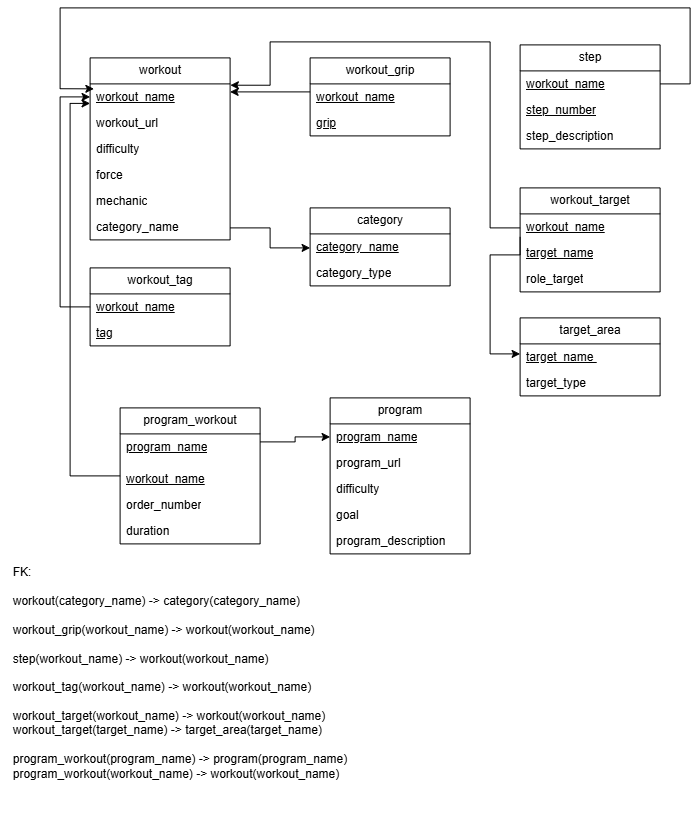

The diagram above was exported from draw.io. Its source (the exported page's mxGraphModel, read from the mxfile embedded in the PNG):
<mxGraphModel dx="1290" dy="708" grid="1" gridSize="10" guides="1" tooltips="1" connect="1" arrows="1" fold="1" page="1" pageScale="1" pageWidth="850" pageHeight="1100" math="0" shadow="0">
  <root>
    <mxCell id="0" />
    <mxCell id="1" parent="0" />
    <mxCell id="PPxYN5mc_K9bDcOdPnVI-1" parent="1" style="swimlane;fontStyle=0;childLayout=stackLayout;horizontal=1;startSize=26;fillColor=none;horizontalStack=0;resizeParent=1;resizeParentMax=0;resizeLast=0;collapsible=1;marginBottom=0;whiteSpace=wrap;html=1;" value="workout" vertex="1">
      <mxGeometry height="182" width="140" x="140" y="100" as="geometry" />
    </mxCell>
    <mxCell id="PPxYN5mc_K9bDcOdPnVI-2" parent="PPxYN5mc_K9bDcOdPnVI-1" style="text;strokeColor=none;fillColor=none;align=left;verticalAlign=top;spacingLeft=4;spacingRight=4;overflow=hidden;rotatable=0;points=[[0,0.5],[1,0.5]];portConstraint=eastwest;whiteSpace=wrap;html=1;" value="&lt;u&gt;workout_name&lt;/u&gt;" vertex="1">
      <mxGeometry height="26" width="140" y="26" as="geometry" />
    </mxCell>
    <mxCell id="PPxYN5mc_K9bDcOdPnVI-3" parent="PPxYN5mc_K9bDcOdPnVI-1" style="text;strokeColor=none;fillColor=none;align=left;verticalAlign=top;spacingLeft=4;spacingRight=4;overflow=hidden;rotatable=0;points=[[0,0.5],[1,0.5]];portConstraint=eastwest;whiteSpace=wrap;html=1;" value="workout_url&amp;nbsp;" vertex="1">
      <mxGeometry height="26" width="140" y="52" as="geometry" />
    </mxCell>
    <mxCell id="PPxYN5mc_K9bDcOdPnVI-5" parent="PPxYN5mc_K9bDcOdPnVI-1" style="text;strokeColor=none;fillColor=none;align=left;verticalAlign=top;spacingLeft=4;spacingRight=4;overflow=hidden;rotatable=0;points=[[0,0.5],[1,0.5]];portConstraint=eastwest;whiteSpace=wrap;html=1;" value="difficulty" vertex="1">
      <mxGeometry height="26" width="140" y="78" as="geometry" />
    </mxCell>
    <mxCell id="PPxYN5mc_K9bDcOdPnVI-4" parent="PPxYN5mc_K9bDcOdPnVI-1" style="text;strokeColor=none;fillColor=none;align=left;verticalAlign=top;spacingLeft=4;spacingRight=4;overflow=hidden;rotatable=0;points=[[0,0.5],[1,0.5]];portConstraint=eastwest;whiteSpace=wrap;html=1;" value="force" vertex="1">
      <mxGeometry height="26" width="140" y="104" as="geometry" />
    </mxCell>
    <mxCell id="qjYBhdxEIYpNhpg9klWv-1" parent="PPxYN5mc_K9bDcOdPnVI-1" style="text;strokeColor=none;fillColor=none;align=left;verticalAlign=top;spacingLeft=4;spacingRight=4;overflow=hidden;rotatable=0;points=[[0,0.5],[1,0.5]];portConstraint=eastwest;whiteSpace=wrap;html=1;" value="mechanic" vertex="1">
      <mxGeometry height="26" width="140" y="130" as="geometry" />
    </mxCell>
    <mxCell id="JSw9iSoLif2Q-g4ze7uk-1" parent="PPxYN5mc_K9bDcOdPnVI-1" style="text;strokeColor=none;fillColor=none;align=left;verticalAlign=top;spacingLeft=4;spacingRight=4;overflow=hidden;rotatable=0;points=[[0,0.5],[1,0.5]];portConstraint=eastwest;whiteSpace=wrap;html=1;" value="category_name" vertex="1">
      <mxGeometry height="26" width="140" y="156" as="geometry" />
    </mxCell>
    <mxCell id="PPxYN5mc_K9bDcOdPnVI-6" parent="1" style="swimlane;fontStyle=0;childLayout=stackLayout;horizontal=1;startSize=26;fillColor=none;horizontalStack=0;resizeParent=1;resizeParentMax=0;resizeLast=0;collapsible=1;marginBottom=0;whiteSpace=wrap;html=1;" value="workout_grip" vertex="1">
      <mxGeometry height="78" width="140" x="360" y="100" as="geometry" />
    </mxCell>
    <mxCell id="PPxYN5mc_K9bDcOdPnVI-7" parent="PPxYN5mc_K9bDcOdPnVI-6" style="text;strokeColor=none;fillColor=none;align=left;verticalAlign=top;spacingLeft=4;spacingRight=4;overflow=hidden;rotatable=0;points=[[0,0.5],[1,0.5]];portConstraint=eastwest;whiteSpace=wrap;html=1;" value="&lt;u&gt;workout_name&lt;/u&gt;" vertex="1">
      <mxGeometry height="26" width="140" y="26" as="geometry" />
    </mxCell>
    <mxCell id="PPxYN5mc_K9bDcOdPnVI-8" parent="PPxYN5mc_K9bDcOdPnVI-6" style="text;strokeColor=none;fillColor=none;align=left;verticalAlign=top;spacingLeft=4;spacingRight=4;overflow=hidden;rotatable=0;points=[[0,0.5],[1,0.5]];portConstraint=eastwest;whiteSpace=wrap;html=1;" value="&lt;u&gt;grip&lt;/u&gt;" vertex="1">
      <mxGeometry height="26" width="140" y="52" as="geometry" />
    </mxCell>
    <mxCell id="PPxYN5mc_K9bDcOdPnVI-15" parent="1" style="swimlane;fontStyle=0;childLayout=stackLayout;horizontal=1;startSize=26;fillColor=none;horizontalStack=0;resizeParent=1;resizeParentMax=0;resizeLast=0;collapsible=1;marginBottom=0;whiteSpace=wrap;html=1;" value="target_area" vertex="1">
      <mxGeometry height="78" width="140" x="570" y="360" as="geometry" />
    </mxCell>
    <mxCell id="PPxYN5mc_K9bDcOdPnVI-17" parent="PPxYN5mc_K9bDcOdPnVI-15" style="text;strokeColor=none;fillColor=none;align=left;verticalAlign=top;spacingLeft=4;spacingRight=4;overflow=hidden;rotatable=0;points=[[0,0.5],[1,0.5]];portConstraint=eastwest;whiteSpace=wrap;html=1;" value="&lt;u&gt;target_name&amp;nbsp;&lt;/u&gt;" vertex="1">
      <mxGeometry height="26" width="140" y="26" as="geometry" />
    </mxCell>
    <mxCell id="PPxYN5mc_K9bDcOdPnVI-18" parent="PPxYN5mc_K9bDcOdPnVI-15" style="text;strokeColor=none;fillColor=none;align=left;verticalAlign=top;spacingLeft=4;spacingRight=4;overflow=hidden;rotatable=0;points=[[0,0.5],[1,0.5]];portConstraint=eastwest;whiteSpace=wrap;html=1;" value="target_type" vertex="1">
      <mxGeometry height="26" width="140" y="52" as="geometry" />
    </mxCell>
    <mxCell id="JSw9iSoLif2Q-g4ze7uk-2" edge="1" parent="1" style="edgeStyle=orthogonalEdgeStyle;rounded=0;orthogonalLoop=1;jettySize=auto;html=1;startArrow=classic;startFill=1;endArrow=none;endFill=0;exitX=0;exitY=0.538;exitDx=0;exitDy=0;exitPerimeter=0;">
      <mxGeometry relative="1" as="geometry">
        <Array as="points">
          <mxPoint x="320" y="290" />
          <mxPoint x="320" y="270" />
          <mxPoint x="280" y="270" />
        </Array>
        <mxPoint x="360" y="289.98799999999983" as="sourcePoint" />
        <mxPoint x="280" y="269" as="targetPoint" />
      </mxGeometry>
    </mxCell>
    <mxCell id="PPxYN5mc_K9bDcOdPnVI-23" parent="1" style="swimlane;fontStyle=0;childLayout=stackLayout;horizontal=1;startSize=26;fillColor=none;horizontalStack=0;resizeParent=1;resizeParentMax=0;resizeLast=0;collapsible=1;marginBottom=0;whiteSpace=wrap;html=1;" value="category" vertex="1">
      <mxGeometry height="78" width="140" x="360" y="250" as="geometry" />
    </mxCell>
    <mxCell id="PPxYN5mc_K9bDcOdPnVI-25" parent="PPxYN5mc_K9bDcOdPnVI-23" style="text;strokeColor=none;fillColor=none;align=left;verticalAlign=top;spacingLeft=4;spacingRight=4;overflow=hidden;rotatable=0;points=[[0,0.5],[1,0.5]];portConstraint=eastwest;whiteSpace=wrap;html=1;" value="&lt;u&gt;category_name&lt;/u&gt;" vertex="1">
      <mxGeometry height="26" width="140" y="26" as="geometry" />
    </mxCell>
    <mxCell id="PPxYN5mc_K9bDcOdPnVI-26" parent="PPxYN5mc_K9bDcOdPnVI-23" style="text;strokeColor=none;fillColor=none;align=left;verticalAlign=top;spacingLeft=4;spacingRight=4;overflow=hidden;rotatable=0;points=[[0,0.5],[1,0.5]];portConstraint=eastwest;whiteSpace=wrap;html=1;" value="category_type" vertex="1">
      <mxGeometry height="26" width="140" y="52" as="geometry" />
    </mxCell>
    <mxCell id="PPxYN5mc_K9bDcOdPnVI-54" edge="1" parent="1" source="PPxYN5mc_K9bDcOdPnVI-28" style="edgeStyle=orthogonalEdgeStyle;rounded=0;orthogonalLoop=1;jettySize=auto;html=1;exitX=1;exitY=0.5;exitDx=0;exitDy=0;entryX=0.027;entryY=0.19;entryDx=0;entryDy=0;entryPerimeter=0;" target="PPxYN5mc_K9bDcOdPnVI-2">
      <mxGeometry relative="1" as="geometry">
        <Array as="points">
          <mxPoint x="740" y="126" />
          <mxPoint x="740" y="50" />
          <mxPoint x="110" y="50" />
          <mxPoint x="110" y="131" />
        </Array>
        <mxPoint x="710" y="120" as="sourcePoint" />
        <mxPoint x="130" y="130" as="targetPoint" />
      </mxGeometry>
    </mxCell>
    <mxCell id="PPxYN5mc_K9bDcOdPnVI-27" parent="1" style="swimlane;fontStyle=0;childLayout=stackLayout;horizontal=1;startSize=26;fillColor=none;horizontalStack=0;resizeParent=1;resizeParentMax=0;resizeLast=0;collapsible=1;marginBottom=0;whiteSpace=wrap;html=1;" value="step" vertex="1">
      <mxGeometry height="104" width="140" x="570" y="87" as="geometry" />
    </mxCell>
    <mxCell id="PPxYN5mc_K9bDcOdPnVI-28" parent="PPxYN5mc_K9bDcOdPnVI-27" style="text;strokeColor=none;fillColor=none;align=left;verticalAlign=top;spacingLeft=4;spacingRight=4;overflow=hidden;rotatable=0;points=[[0,0.5],[1,0.5]];portConstraint=eastwest;whiteSpace=wrap;html=1;" value="&lt;u&gt;workout_name&lt;/u&gt;" vertex="1">
      <mxGeometry height="26" width="140" y="26" as="geometry" />
    </mxCell>
    <mxCell id="PPxYN5mc_K9bDcOdPnVI-30" parent="PPxYN5mc_K9bDcOdPnVI-27" style="text;strokeColor=none;fillColor=none;align=left;verticalAlign=top;spacingLeft=4;spacingRight=4;overflow=hidden;rotatable=0;points=[[0,0.5],[1,0.5]];portConstraint=eastwest;whiteSpace=wrap;html=1;" value="&lt;u&gt;step_number&lt;/u&gt;" vertex="1">
      <mxGeometry height="26" width="140" y="52" as="geometry" />
    </mxCell>
    <mxCell id="PPxYN5mc_K9bDcOdPnVI-29" parent="PPxYN5mc_K9bDcOdPnVI-27" style="text;strokeColor=none;fillColor=none;align=left;verticalAlign=top;spacingLeft=4;spacingRight=4;overflow=hidden;rotatable=0;points=[[0,0.5],[1,0.5]];portConstraint=eastwest;whiteSpace=wrap;html=1;" value="step_description" vertex="1">
      <mxGeometry height="26" width="140" y="78" as="geometry" />
    </mxCell>
    <mxCell id="PPxYN5mc_K9bDcOdPnVI-62" edge="1" parent="1" style="edgeStyle=orthogonalEdgeStyle;rounded=0;orthogonalLoop=1;jettySize=auto;html=1;exitX=0;exitY=0.5;exitDx=0;exitDy=0;entryX=0;entryY=0.5;entryDx=0;entryDy=0;">
      <mxGeometry relative="1" as="geometry">
        <Array as="points">
          <mxPoint x="570" y="297" />
          <mxPoint x="540" y="297" />
          <mxPoint x="540" y="396" />
        </Array>
        <mxPoint x="570" y="279" as="sourcePoint" />
        <mxPoint x="570" y="396" as="targetPoint" />
      </mxGeometry>
    </mxCell>
    <mxCell id="PPxYN5mc_K9bDcOdPnVI-31" parent="1" style="swimlane;fontStyle=0;childLayout=stackLayout;horizontal=1;startSize=26;fillColor=none;horizontalStack=0;resizeParent=1;resizeParentMax=0;resizeLast=0;collapsible=1;marginBottom=0;whiteSpace=wrap;html=1;" value="workout_target" vertex="1">
      <mxGeometry height="104" width="140" x="570" y="230" as="geometry" />
    </mxCell>
    <mxCell id="PPxYN5mc_K9bDcOdPnVI-32" parent="PPxYN5mc_K9bDcOdPnVI-31" style="text;strokeColor=none;fillColor=none;align=left;verticalAlign=top;spacingLeft=4;spacingRight=4;overflow=hidden;rotatable=0;points=[[0,0.5],[1,0.5]];portConstraint=eastwest;whiteSpace=wrap;html=1;" value="&lt;u&gt;workout_name&lt;/u&gt;" vertex="1">
      <mxGeometry height="26" width="140" y="26" as="geometry" />
    </mxCell>
    <mxCell id="PPxYN5mc_K9bDcOdPnVI-33" parent="PPxYN5mc_K9bDcOdPnVI-31" style="text;strokeColor=none;fillColor=none;align=left;verticalAlign=top;spacingLeft=4;spacingRight=4;overflow=hidden;rotatable=0;points=[[0,0.5],[1,0.5]];portConstraint=eastwest;whiteSpace=wrap;html=1;" value="&lt;u&gt;target_name&lt;/u&gt;" vertex="1">
      <mxGeometry height="26" width="140" y="52" as="geometry" />
    </mxCell>
    <mxCell id="PPxYN5mc_K9bDcOdPnVI-39" parent="PPxYN5mc_K9bDcOdPnVI-31" style="text;strokeColor=none;fillColor=none;align=left;verticalAlign=top;spacingLeft=4;spacingRight=4;overflow=hidden;rotatable=0;points=[[0,0.5],[1,0.5]];portConstraint=eastwest;whiteSpace=wrap;html=1;" value="role_target" vertex="1">
      <mxGeometry height="26" width="140" y="78" as="geometry" />
    </mxCell>
    <mxCell id="PPxYN5mc_K9bDcOdPnVI-40" parent="1" style="swimlane;fontStyle=0;childLayout=stackLayout;horizontal=1;startSize=26;fillColor=none;horizontalStack=0;resizeParent=1;resizeParentMax=0;resizeLast=0;collapsible=1;marginBottom=0;whiteSpace=wrap;html=1;" value="workout_tag" vertex="1">
      <mxGeometry height="78" width="140" x="140" y="310" as="geometry" />
    </mxCell>
    <mxCell id="PPxYN5mc_K9bDcOdPnVI-41" parent="PPxYN5mc_K9bDcOdPnVI-40" style="text;strokeColor=none;fillColor=none;align=left;verticalAlign=top;spacingLeft=4;spacingRight=4;overflow=hidden;rotatable=0;points=[[0,0.5],[1,0.5]];portConstraint=eastwest;whiteSpace=wrap;html=1;" value="&lt;u&gt;workout_name&lt;/u&gt;" vertex="1">
      <mxGeometry height="26" width="140" y="26" as="geometry" />
    </mxCell>
    <mxCell id="PPxYN5mc_K9bDcOdPnVI-42" parent="PPxYN5mc_K9bDcOdPnVI-40" style="text;strokeColor=none;fillColor=none;align=left;verticalAlign=top;spacingLeft=4;spacingRight=4;overflow=hidden;rotatable=0;points=[[0,0.5],[1,0.5]];portConstraint=eastwest;whiteSpace=wrap;html=1;" value="&lt;u&gt;tag&lt;/u&gt;" vertex="1">
      <mxGeometry height="26" width="140" y="52" as="geometry" />
    </mxCell>
    <mxCell id="PPxYN5mc_K9bDcOdPnVI-47" edge="1" parent="1" style="endArrow=none;html=1;rounded=0;exitX=1;exitY=0.5;exitDx=0;exitDy=0;startArrow=classic;startFill=1;" value="">
      <mxGeometry height="50" relative="1" width="50" as="geometry">
        <mxPoint x="280" y="134" as="sourcePoint" />
        <mxPoint x="360" y="134" as="targetPoint" />
      </mxGeometry>
    </mxCell>
    <mxCell id="PPxYN5mc_K9bDcOdPnVI-48" edge="1" parent="1" source="PPxYN5mc_K9bDcOdPnVI-41" style="endArrow=classic;html=1;rounded=0;entryX=0;entryY=0.5;entryDx=0;entryDy=0;exitX=0;exitY=0.5;exitDx=0;exitDy=0;endFill=1;" target="PPxYN5mc_K9bDcOdPnVI-2" value="">
      <mxGeometry height="50" relative="1" width="50" as="geometry">
        <Array as="points">
          <mxPoint x="110" y="349" />
          <mxPoint x="110" y="139" />
        </Array>
        <mxPoint x="110" y="330" as="sourcePoint" />
        <mxPoint x="110.00000000000006" y="143.99199999999996" as="targetPoint" />
      </mxGeometry>
    </mxCell>
    <mxCell id="PPxYN5mc_K9bDcOdPnVI-59" edge="1" parent="1" style="edgeStyle=orthogonalEdgeStyle;rounded=0;orthogonalLoop=1;jettySize=auto;html=1;entryX=1.002;entryY=-0.103;entryDx=0;entryDy=0;entryPerimeter=0;">
      <mxGeometry relative="1" as="geometry">
        <Array as="points">
          <mxPoint x="540" y="270" />
          <mxPoint x="540" y="84" />
          <mxPoint x="320" y="84" />
          <mxPoint x="320" y="127" />
        </Array>
        <mxPoint x="570" y="270" as="sourcePoint" />
        <mxPoint x="280.28" y="127.322" as="targetPoint" />
      </mxGeometry>
    </mxCell>
    <mxCell id="J5trG-EudTEAZbaLPlin-1" parent="1" style="text;html=1;whiteSpace=wrap;strokeColor=none;fillColor=none;align=center;verticalAlign=middle;rounded=0;autosize=1;resizable=0;" value="&lt;div style=&quot;text-align: left;&quot;&gt;FK:&lt;/div&gt;&lt;div style=&quot;text-align: left;&quot;&gt;&lt;span style=&quot;color: rgba(0, 0, 0, 0); font-family: monospace; font-size: 0px; white-space: nowrap;&quot;&gt;W%3CmxGraphModel%3E%3Croot%3E%3CmxCell%20id%3D%220%22%2F%3E%3CmxCell%20id%3D%221%22%20parent%3D%220%22%2F%3E%3CmxCell%20id%3D%222%22%20parent%3D%221%22%20style%3D%22text%3Bhtml%3D1%3BwhiteSpace%3Dwrap%3BstrokeColor%3Dnone%3BfillColor%3Dnone%3Balign%3Dcenter%3BverticalAlign%3Dmiddle%3Brounded%3D0%3B%22%20value%3D%22%26lt%3Bdiv%26gt%3BFK%3A%26lt%3B%2Fdiv%26gt%3B%26lt%3Bdiv%26gt%3Bpengguna_telp(id_user)%20-%26amp%3Bgt%3B%20pengguna(id_user)%26lt%3B%2Fdiv%26gt%3B%26lt%3Bdiv%26gt%3Bstaff(id_user)%20-%26amp%3Bgt%3B%20pengguna(id_user)%26lt%3B%2Fdiv%26gt%3B%26lt%3Bdiv%26gt%3Bstaff(id_shelter)%20-%26amp%3Bgt%3B%20shelter(id_shelter)%26lt%3B%2Fdiv%26gt%3B%26lt%3Bdiv%26gt%3Badopter(id_user)%20-%26amp%3Bgt%3B%20pengguna(id_user)%26lt%3B%2Fdiv%26gt%3B%26lt%3Bdiv%26gt%3B%26lt%3Bbr%26gt%3B%26lt%3B%2Fdiv%26gt%3B%26lt%3Bdiv%26gt%3Banjing(id_hewan)%20-%26amp%3Bgt%3B%20hewan(id_hewan)%26lt%3B%2Fdiv%26gt%3B%26lt%3Bdiv%26gt%3Bkucing(id_hewan)%20-%26amp%3Bgt%3B%20hewan(id_hewan)%26lt%3B%2Fdiv%26gt%3B%26lt%3Bdiv%26gt%3Bhewan_eksotis(id_hewan)%20-%26amp%3Bgt%3B%20hewan(id_hewan)%26lt%3B%2Fdiv%26gt%3B%26lt%3Bdiv%26gt%3B%26lt%3Bbr%26gt%3B%26lt%3B%2Fdiv%26gt%3B%26lt%3Bdiv%26gt%3Badopsi(id_user)%20-%26amp%3Bgt%3B%20adopter(id_user)%26lt%3B%2Fdiv%26gt%3B%26lt%3Bdiv%26gt%3Badopsi(id_hewan)%20-%26amp%3Bgt%3B%20hewan(id_hewan)%26lt%3B%2Fdiv%26gt%3B%26lt%3Bdiv%26gt%3Badopsi(id_pembayaran)%20-%26amp%3Bgt%3B%20pembayaran(id_pembayaran)%26lt%3B%2Fdiv%26gt%3B%26lt%3Bdiv%26gt%3B%26lt%3Bbr%26gt%3B%26lt%3B%2Fdiv%26gt%3B%26lt%3Bdiv%26gt%3B%26lt%3Bbr%26gt%3B%26lt%3B%2Fdiv%26gt%3B%26lt%3Bdiv%26gt%3Bhewan(id_shelter)%20-%26amp%3Bgt%3B%20shelter(id_shelter)%26lt%3B%2Fdiv%26gt%3B%26lt%3Bdiv%26gt%3Bhewan(no_catatan)%20-%26amp%3Bgt%3B%20catatan_medis(no_catatan)%26lt%3B%2Fdiv%26gt%3B%26lt%3Bdiv%26gt%3Btindakan_perawatan(no_catatan)%20-%26amp%3Bgt%3B%20catatan_medis(no_catatan)%26lt%3B%2Fdiv%26gt%3B%26lt%3Bdiv%26gt%3Btindakan_perawatan(id_dokter)%20-%26amp%3Bgt%3B%20dokter_hewan(id_dokter)%26lt%3B%2Fdiv%26gt%3B%26lt%3Bdiv%26gt%3B%26lt%3Bbr%26gt%3B%26lt%3B%2Fdiv%26gt%3B%22%20vertex%3D%221%22%3E%3CmxGeometry%20height%3D%22250%22%20width%3D%22540%22%20x%3D%221150%22%20y%3D%22-60%22%20as%3D%22geometry%22%2F%3E%3C%2FmxCell%3E%3C%2Froot%3E%3C%2FmxGraphModel%3EW&lt;/span&gt;&lt;/div&gt;&lt;div style=&quot;text-align: left;&quot;&gt;workout(category_name) -&amp;gt; category(category_name)&lt;/div&gt;&lt;div style=&quot;text-align: left;&quot;&gt;&lt;br&gt;&lt;/div&gt;&lt;div style=&quot;text-align: left;&quot;&gt;workout_grip(workout_name) -&amp;gt; workout(workout_name)&lt;/div&gt;&lt;div style=&quot;text-align: left;&quot;&gt;&lt;br&gt;&lt;/div&gt;&lt;div style=&quot;text-align: left;&quot;&gt;step(workout_name) -&amp;gt; workout(workout_name)&lt;/div&gt;&lt;div style=&quot;text-align: left;&quot;&gt;&lt;br&gt;&lt;/div&gt;&lt;div style=&quot;text-align: left;&quot;&gt;&lt;div&gt;workout_tag(workout_name) -&amp;gt; workout(workout_name)&lt;/div&gt;&lt;div&gt;&lt;br&gt;&lt;/div&gt;&lt;div&gt;&lt;div&gt;workout_target(workout_name) -&amp;gt; workout(workout_name)&lt;/div&gt;&lt;div&gt;workout_target(target_name) -&amp;gt; target_area(target_name)&lt;/div&gt;&lt;/div&gt;&lt;div&gt;&lt;br&gt;&lt;/div&gt;&lt;div&gt;program_workout(program_name) -&amp;gt; program(&lt;span style=&quot;background-color: transparent; color: light-dark(rgb(0, 0, 0), rgb(255, 255, 255));&quot;&gt;program_name&lt;/span&gt;&lt;span style=&quot;background-color: transparent; color: light-dark(rgb(0, 0, 0), rgb(255, 255, 255));&quot;&gt;)&lt;/span&gt;&lt;/div&gt;&lt;div&gt;program_workout(workout_name) -&amp;gt; workout(&lt;span style=&quot;background-color: transparent; color: light-dark(rgb(0, 0, 0), rgb(255, 255, 255));&quot;&gt;workout_name&lt;/span&gt;&lt;span style=&quot;background-color: transparent; color: light-dark(rgb(0, 0, 0), rgb(255, 255, 255));&quot;&gt;)&lt;/span&gt;&lt;/div&gt;&lt;/div&gt;&lt;div style=&quot;text-align: left;&quot;&gt;&lt;br&gt;&lt;/div&gt;&lt;div style=&quot;text-align: left;&quot;&gt;&lt;br&gt;&lt;/div&gt;" vertex="1">
      <mxGeometry height="260" width="360" x="50" y="600" as="geometry" />
    </mxCell>
    <mxCell id="ngZ9wme1VE__d8XQnsrx-1" parent="1" style="swimlane;fontStyle=0;childLayout=stackLayout;horizontal=1;startSize=26;fillColor=none;horizontalStack=0;resizeParent=1;resizeParentMax=0;resizeLast=0;collapsible=1;marginBottom=0;whiteSpace=wrap;html=1;" value="program" vertex="1">
      <mxGeometry height="156" width="140" x="380" y="440" as="geometry" />
    </mxCell>
    <mxCell id="ngZ9wme1VE__d8XQnsrx-2" parent="ngZ9wme1VE__d8XQnsrx-1" style="text;strokeColor=none;fillColor=none;align=left;verticalAlign=top;spacingLeft=4;spacingRight=4;overflow=hidden;rotatable=0;points=[[0,0.5],[1,0.5]];portConstraint=eastwest;whiteSpace=wrap;html=1;" value="&lt;u&gt;program_name&lt;/u&gt;" vertex="1">
      <mxGeometry height="26" width="140" y="26" as="geometry" />
    </mxCell>
    <mxCell id="Qihq3FFn-QCx367MY5P9-1" parent="ngZ9wme1VE__d8XQnsrx-1" style="text;strokeColor=none;fillColor=none;align=left;verticalAlign=top;spacingLeft=4;spacingRight=4;overflow=hidden;rotatable=0;points=[[0,0.5],[1,0.5]];portConstraint=eastwest;whiteSpace=wrap;html=1;" value="program_url" vertex="1">
      <mxGeometry height="26" width="140" y="52" as="geometry" />
    </mxCell>
    <mxCell id="ngZ9wme1VE__d8XQnsrx-5" parent="ngZ9wme1VE__d8XQnsrx-1" style="text;strokeColor=none;fillColor=none;align=left;verticalAlign=top;spacingLeft=4;spacingRight=4;overflow=hidden;rotatable=0;points=[[0,0.5],[1,0.5]];portConstraint=eastwest;whiteSpace=wrap;html=1;" value="difficulty" vertex="1">
      <mxGeometry height="26" width="140" y="78" as="geometry" />
    </mxCell>
    <mxCell id="ngZ9wme1VE__d8XQnsrx-3" parent="ngZ9wme1VE__d8XQnsrx-1" style="text;strokeColor=none;fillColor=none;align=left;verticalAlign=top;spacingLeft=4;spacingRight=4;overflow=hidden;rotatable=0;points=[[0,0.5],[1,0.5]];portConstraint=eastwest;whiteSpace=wrap;html=1;" value="goal" vertex="1">
      <mxGeometry height="26" width="140" y="104" as="geometry" />
    </mxCell>
    <mxCell id="ngZ9wme1VE__d8XQnsrx-4" parent="ngZ9wme1VE__d8XQnsrx-1" style="text;strokeColor=none;fillColor=none;align=left;verticalAlign=top;spacingLeft=4;spacingRight=4;overflow=hidden;rotatable=0;points=[[0,0.5],[1,0.5]];portConstraint=eastwest;whiteSpace=wrap;html=1;" value="program_description" vertex="1">
      <mxGeometry height="26" width="140" y="130" as="geometry" />
    </mxCell>
    <mxCell id="Qihq3FFn-QCx367MY5P9-3" edge="1" parent="1" source="ONbOX-_nRPrtx2TGkdpF-1" style="edgeStyle=orthogonalEdgeStyle;rounded=0;orthogonalLoop=1;jettySize=auto;html=1;exitX=1;exitY=0.25;exitDx=0;exitDy=0;entryX=0;entryY=0.25;entryDx=0;entryDy=0;" target="ngZ9wme1VE__d8XQnsrx-1">
      <mxGeometry relative="1" as="geometry" />
    </mxCell>
    <mxCell id="Qihq3FFn-QCx367MY5P9-4" edge="1" parent="1" source="ONbOX-_nRPrtx2TGkdpF-1" style="edgeStyle=orthogonalEdgeStyle;rounded=0;orthogonalLoop=1;jettySize=auto;html=1;exitX=0;exitY=0.5;exitDx=0;exitDy=0;entryX=0;entryY=0.25;entryDx=0;entryDy=0;" target="PPxYN5mc_K9bDcOdPnVI-1">
      <mxGeometry relative="1" as="geometry" />
    </mxCell>
    <mxCell id="ONbOX-_nRPrtx2TGkdpF-1" parent="1" style="swimlane;fontStyle=0;childLayout=stackLayout;horizontal=1;startSize=26;fillColor=none;horizontalStack=0;resizeParent=1;resizeParentMax=0;resizeLast=0;collapsible=1;marginBottom=0;whiteSpace=wrap;html=1;" value="program_workout" vertex="1">
      <mxGeometry height="136" width="140" x="170" y="450" as="geometry" />
    </mxCell>
    <mxCell id="ONbOX-_nRPrtx2TGkdpF-2" parent="ONbOX-_nRPrtx2TGkdpF-1" style="text;strokeColor=none;fillColor=none;align=left;verticalAlign=top;spacingLeft=4;spacingRight=4;overflow=hidden;rotatable=0;points=[[0,0.5],[1,0.5]];portConstraint=eastwest;whiteSpace=wrap;html=1;" value="&lt;u&gt;program_name&lt;/u&gt;" vertex="1">
      <mxGeometry height="32" width="140" y="26" as="geometry" />
    </mxCell>
    <mxCell id="ONbOX-_nRPrtx2TGkdpF-3" parent="ONbOX-_nRPrtx2TGkdpF-1" style="text;strokeColor=none;fillColor=none;align=left;verticalAlign=top;spacingLeft=4;spacingRight=4;overflow=hidden;rotatable=0;points=[[0,0.5],[1,0.5]];portConstraint=eastwest;whiteSpace=wrap;html=1;" value="&lt;u&gt;workout_name&lt;/u&gt;" vertex="1">
      <mxGeometry height="26" width="140" y="58" as="geometry" />
    </mxCell>
    <mxCell id="ONbOX-_nRPrtx2TGkdpF-11" parent="ONbOX-_nRPrtx2TGkdpF-1" style="text;strokeColor=none;fillColor=none;align=left;verticalAlign=top;spacingLeft=4;spacingRight=4;overflow=hidden;rotatable=0;points=[[0,0.5],[1,0.5]];portConstraint=eastwest;whiteSpace=wrap;html=1;" value="order_number" vertex="1">
      <mxGeometry height="26" width="140" y="84" as="geometry" />
    </mxCell>
    <mxCell id="ONbOX-_nRPrtx2TGkdpF-4" parent="ONbOX-_nRPrtx2TGkdpF-1" style="text;strokeColor=none;fillColor=none;align=left;verticalAlign=top;spacingLeft=4;spacingRight=4;overflow=hidden;rotatable=0;points=[[0,0.5],[1,0.5]];portConstraint=eastwest;whiteSpace=wrap;html=1;" value="duration" vertex="1">
      <mxGeometry height="26" width="140" y="110" as="geometry" />
    </mxCell>
  </root>
</mxGraphModel>